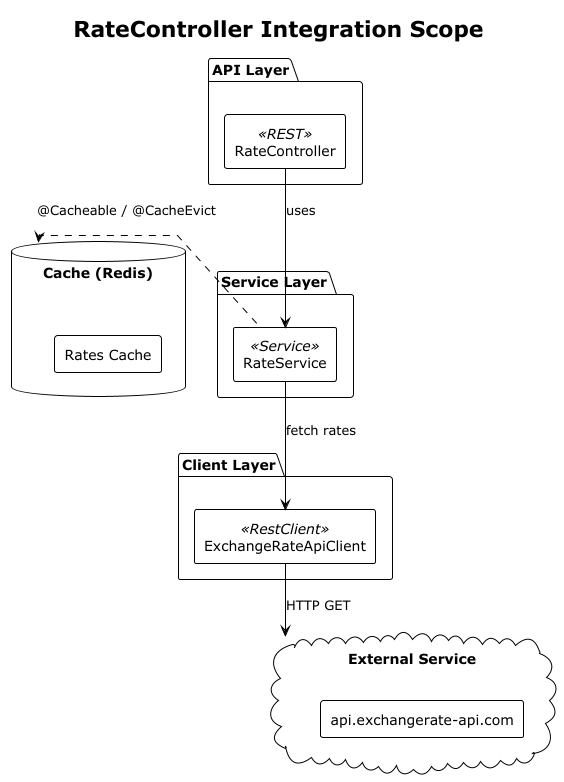

The diagram above was rendered by PlantUML. Its source (embedded in the PNG):
@startuml
!theme plain
skinparam componentStyle rectangle
skinparam linetype polyline

title RateController Integration Scope

package "API Layer" {
    [RateController] <<REST>> as RC
}

package "Service Layer" {
    [RateService] <<Service>> as RS
}

package "Client Layer" {
    [ExchangeRateApiClient] <<RestClient>> as APIClient
}

database "Cache (Redis)" as Cache {
    [Rates Cache]
}

cloud "External Service" as ExtAPI {
    [api.exchangerate-api.com]
}

RC --> RS : uses
RS --> APIClient : fetch rates
RS .left.> Cache : @Cacheable / @CacheEvict
APIClient --> ExtAPI : HTTP GET

@enduml